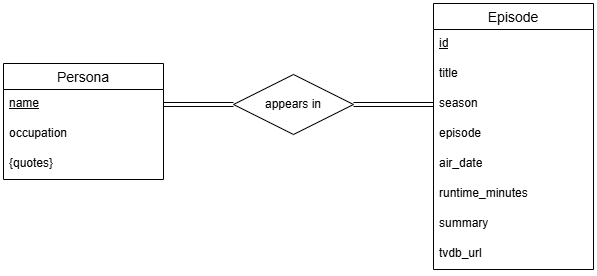

The diagram above was exported from draw.io. Its source (the exported page's mxGraphModel, read from the mxfile embedded in the PNG):
<mxGraphModel dx="1042" dy="626" grid="1" gridSize="10" guides="1" tooltips="1" connect="1" arrows="1" fold="1" page="1" pageScale="1" pageWidth="850" pageHeight="1100" math="0" shadow="0">
  <root>
    <mxCell id="0" />
    <mxCell id="1" parent="0" />
    <mxCell id="Fd7ahfCvkM0LmSMW57Rk-1" parent="1" style="swimlane;fontStyle=0;childLayout=stackLayout;horizontal=1;startSize=26;horizontalStack=0;resizeParent=1;resizeParentMax=0;resizeLast=0;collapsible=1;marginBottom=0;align=center;fontSize=14;" value="Persona" vertex="1">
      <mxGeometry height="116" width="160" x="110" y="215" as="geometry" />
    </mxCell>
    <mxCell id="Fd7ahfCvkM0LmSMW57Rk-2" parent="Fd7ahfCvkM0LmSMW57Rk-1" style="text;strokeColor=none;fillColor=none;spacingLeft=4;spacingRight=4;overflow=hidden;rotatable=0;points=[[0,0.5],[1,0.5]];portConstraint=eastwest;fontSize=12;whiteSpace=wrap;html=1;" value="&lt;u&gt;name&lt;/u&gt;" vertex="1">
      <mxGeometry height="30" width="160" y="26" as="geometry" />
    </mxCell>
    <mxCell id="Fd7ahfCvkM0LmSMW57Rk-14" parent="Fd7ahfCvkM0LmSMW57Rk-1" style="text;strokeColor=none;fillColor=none;spacingLeft=4;spacingRight=4;overflow=hidden;rotatable=0;points=[[0,0.5],[1,0.5]];portConstraint=eastwest;fontSize=12;whiteSpace=wrap;html=1;" value="occupation" vertex="1">
      <mxGeometry height="30" width="160" y="56" as="geometry" />
    </mxCell>
    <mxCell id="c5OT13dvfkuWBD-8OWcg-1" parent="Fd7ahfCvkM0LmSMW57Rk-1" style="text;strokeColor=none;fillColor=none;spacingLeft=4;spacingRight=4;overflow=hidden;rotatable=0;points=[[0,0.5],[1,0.5]];portConstraint=eastwest;fontSize=12;whiteSpace=wrap;html=1;" value="{quotes}" vertex="1">
      <mxGeometry height="30" width="160" y="86" as="geometry" />
    </mxCell>
    <mxCell id="Fd7ahfCvkM0LmSMW57Rk-5" parent="1" style="swimlane;fontStyle=0;childLayout=stackLayout;horizontal=1;startSize=26;horizontalStack=0;resizeParent=1;resizeParentMax=0;resizeLast=0;collapsible=1;marginBottom=0;align=center;fontSize=14;" value="Episode" vertex="1">
      <mxGeometry height="266" width="160" x="540" y="155" as="geometry" />
    </mxCell>
    <mxCell id="Fd7ahfCvkM0LmSMW57Rk-6" parent="Fd7ahfCvkM0LmSMW57Rk-5" style="text;strokeColor=none;fillColor=none;spacingLeft=4;spacingRight=4;overflow=hidden;rotatable=0;points=[[0,0.5],[1,0.5]];portConstraint=eastwest;fontSize=12;whiteSpace=wrap;html=1;" value="&lt;u&gt;id&lt;/u&gt;" vertex="1">
      <mxGeometry height="30" width="160" y="26" as="geometry" />
    </mxCell>
    <mxCell id="Fd7ahfCvkM0LmSMW57Rk-7" parent="Fd7ahfCvkM0LmSMW57Rk-5" style="text;strokeColor=none;fillColor=none;spacingLeft=4;spacingRight=4;overflow=hidden;rotatable=0;points=[[0,0.5],[1,0.5]];portConstraint=eastwest;fontSize=12;whiteSpace=wrap;html=1;" value="title" vertex="1">
      <mxGeometry height="30" width="160" y="56" as="geometry" />
    </mxCell>
    <mxCell id="Fd7ahfCvkM0LmSMW57Rk-8" parent="Fd7ahfCvkM0LmSMW57Rk-5" style="text;strokeColor=none;fillColor=none;spacingLeft=4;spacingRight=4;overflow=hidden;rotatable=0;points=[[0,0.5],[1,0.5]];portConstraint=eastwest;fontSize=12;whiteSpace=wrap;html=1;" value="season" vertex="1">
      <mxGeometry height="30" width="160" y="86" as="geometry" />
    </mxCell>
    <mxCell id="Fd7ahfCvkM0LmSMW57Rk-9" parent="Fd7ahfCvkM0LmSMW57Rk-5" style="text;strokeColor=none;fillColor=none;spacingLeft=4;spacingRight=4;overflow=hidden;rotatable=0;points=[[0,0.5],[1,0.5]];portConstraint=eastwest;fontSize=12;whiteSpace=wrap;html=1;" value="episode" vertex="1">
      <mxGeometry height="30" width="160" y="116" as="geometry" />
    </mxCell>
    <mxCell id="Fd7ahfCvkM0LmSMW57Rk-10" parent="Fd7ahfCvkM0LmSMW57Rk-5" style="text;strokeColor=none;fillColor=none;spacingLeft=4;spacingRight=4;overflow=hidden;rotatable=0;points=[[0,0.5],[1,0.5]];portConstraint=eastwest;fontSize=12;whiteSpace=wrap;html=1;" value="air_date" vertex="1">
      <mxGeometry height="30" width="160" y="146" as="geometry" />
    </mxCell>
    <mxCell id="vhPYcdfyceumOEFvDTU3-4" parent="Fd7ahfCvkM0LmSMW57Rk-5" style="text;strokeColor=none;fillColor=none;spacingLeft=4;spacingRight=4;overflow=hidden;rotatable=0;points=[[0,0.5],[1,0.5]];portConstraint=eastwest;fontSize=12;whiteSpace=wrap;html=1;" value="runtime_minutes" vertex="1">
      <mxGeometry height="30" width="160" y="176" as="geometry" />
    </mxCell>
    <mxCell id="Fd7ahfCvkM0LmSMW57Rk-15" parent="Fd7ahfCvkM0LmSMW57Rk-5" style="text;strokeColor=none;fillColor=none;spacingLeft=4;spacingRight=4;overflow=hidden;rotatable=0;points=[[0,0.5],[1,0.5]];portConstraint=eastwest;fontSize=12;whiteSpace=wrap;html=1;" value="summary" vertex="1">
      <mxGeometry height="30" width="160" y="206" as="geometry" />
    </mxCell>
    <mxCell id="Fd7ahfCvkM0LmSMW57Rk-16" parent="Fd7ahfCvkM0LmSMW57Rk-5" style="text;strokeColor=none;fillColor=none;spacingLeft=4;spacingRight=4;overflow=hidden;rotatable=0;points=[[0,0.5],[1,0.5]];portConstraint=eastwest;fontSize=12;whiteSpace=wrap;html=1;" value="tvdb_url" vertex="1">
      <mxGeometry height="30" width="160" y="236" as="geometry" />
    </mxCell>
    <mxCell id="Fd7ahfCvkM0LmSMW57Rk-19" edge="1" parent="1" source="Fd7ahfCvkM0LmSMW57Rk-17" style="edgeStyle=orthogonalEdgeStyle;rounded=0;orthogonalLoop=1;jettySize=auto;html=1;exitX=1;exitY=0.5;exitDx=0;exitDy=0;entryX=0;entryY=0.5;entryDx=0;entryDy=0;endArrow=none;endFill=0;shape=link;" target="Fd7ahfCvkM0LmSMW57Rk-8">
      <mxGeometry relative="1" as="geometry" />
    </mxCell>
    <mxCell id="Fd7ahfCvkM0LmSMW57Rk-17" parent="1" style="shape=rhombus;perimeter=rhombusPerimeter;whiteSpace=wrap;html=1;align=center;" value="appears in" vertex="1">
      <mxGeometry height="60" width="120" x="340" y="226" as="geometry" />
    </mxCell>
    <mxCell id="Fd7ahfCvkM0LmSMW57Rk-18" edge="1" parent="1" source="Fd7ahfCvkM0LmSMW57Rk-2" style="edgeStyle=orthogonalEdgeStyle;rounded=0;orthogonalLoop=1;jettySize=auto;html=1;exitX=1;exitY=0.5;exitDx=0;exitDy=0;entryX=0;entryY=0.5;entryDx=0;entryDy=0;endArrow=none;endFill=0;shape=link;" target="Fd7ahfCvkM0LmSMW57Rk-17">
      <mxGeometry relative="1" as="geometry" />
    </mxCell>
  </root>
</mxGraphModel>